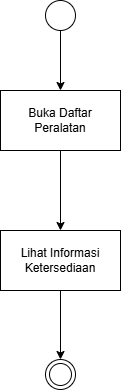

The diagram above was exported from draw.io. Its source (the exported page's mxGraphModel, read from the mxfile embedded in the PNG):
<mxGraphModel dx="860" dy="529" grid="1" gridSize="10" guides="1" tooltips="1" connect="1" arrows="1" fold="1" page="1" pageScale="1" pageWidth="850" pageHeight="1100" math="0" shadow="0">
  <root>
    <mxCell id="0" />
    <mxCell id="1" parent="0" />
    <mxCell id="Dy18Sm2shqy415EjbGw3-4" edge="1" parent="1" source="Dy18Sm2shqy415EjbGw3-1" style="edgeStyle=orthogonalEdgeStyle;rounded=0;orthogonalLoop=1;jettySize=auto;html=1;labelBackgroundColor=none;fontColor=default;" target="Dy18Sm2shqy415EjbGw3-3" value="">
      <mxGeometry relative="1" as="geometry" />
    </mxCell>
    <mxCell id="Dy18Sm2shqy415EjbGw3-1" parent="1" style="ellipse;html=1;labelBackgroundColor=none;" value="" vertex="1">
      <mxGeometry height="30" width="30" x="426" y="83" as="geometry" />
    </mxCell>
    <mxCell id="Dy18Sm2shqy415EjbGw3-2" parent="1" style="ellipse;html=1;shape=endState;labelBackgroundColor=none;" value="" vertex="1">
      <mxGeometry height="30" width="30" x="426" y="442" as="geometry" />
    </mxCell>
    <mxCell id="Dy18Sm2shqy415EjbGw3-11" edge="1" parent="1" source="Dy18Sm2shqy415EjbGw3-3" style="edgeStyle=orthogonalEdgeStyle;rounded=0;orthogonalLoop=1;jettySize=auto;html=1;labelBackgroundColor=none;fontColor=default;" target="Dy18Sm2shqy415EjbGw3-10" value="">
      <mxGeometry relative="1" as="geometry" />
    </mxCell>
    <mxCell id="Dy18Sm2shqy415EjbGw3-3" parent="1" style="whiteSpace=wrap;html=1;labelBackgroundColor=none;" value="Buka Daftar Peralatan" vertex="1">
      <mxGeometry height="60" width="120" x="381" y="173" as="geometry" />
    </mxCell>
    <mxCell id="Dy18Sm2shqy415EjbGw3-12" edge="1" parent="1" source="Dy18Sm2shqy415EjbGw3-10" style="edgeStyle=orthogonalEdgeStyle;rounded=0;orthogonalLoop=1;jettySize=auto;html=1;labelBackgroundColor=none;fontColor=default;" target="Dy18Sm2shqy415EjbGw3-2" value="">
      <mxGeometry relative="1" as="geometry" />
    </mxCell>
    <mxCell id="Dy18Sm2shqy415EjbGw3-10" parent="1" style="whiteSpace=wrap;html=1;labelBackgroundColor=none;" value="Lihat Informasi Ketersediaan" vertex="1">
      <mxGeometry height="60" width="120" x="381" y="313" as="geometry" />
    </mxCell>
  </root>
</mxGraphModel>